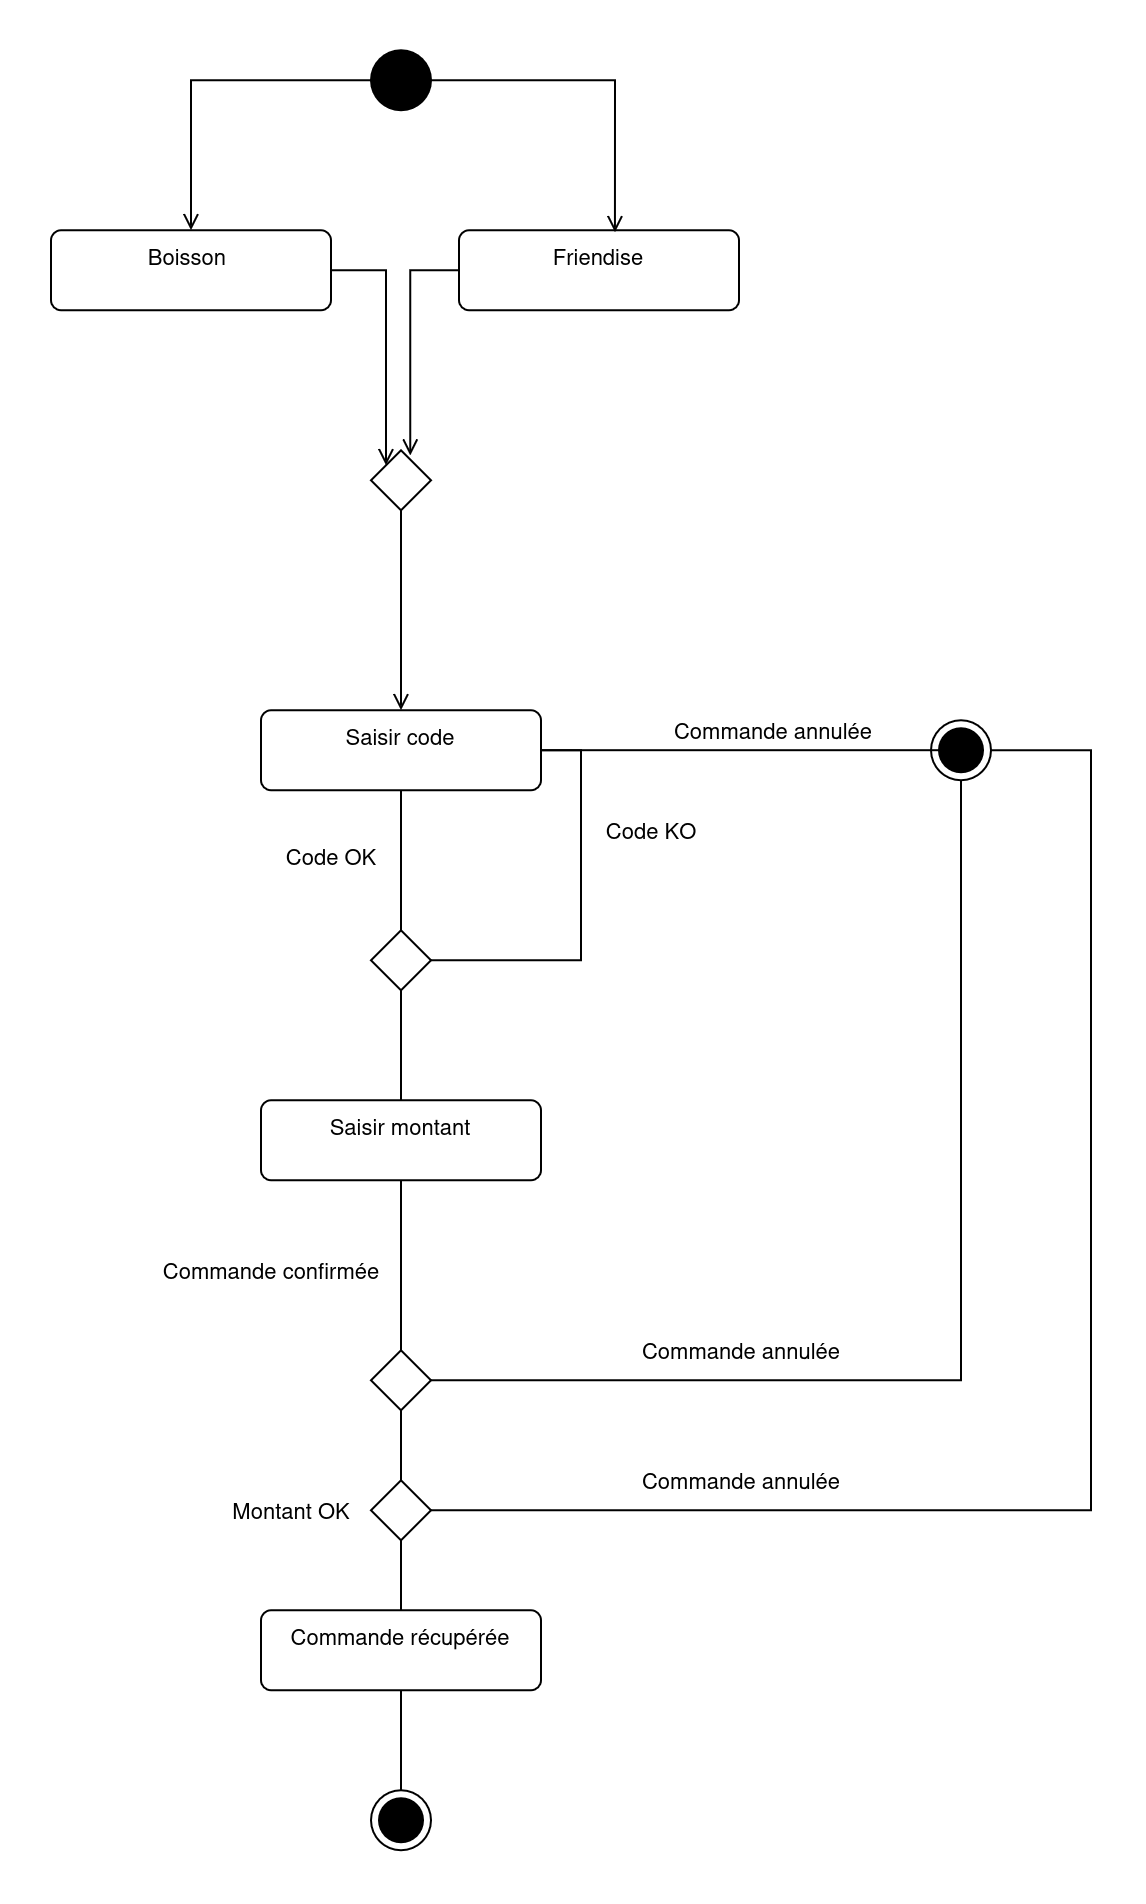

The diagram above was exported from draw.io. Its source (the exported page's mxGraphModel, read from the mxfile embedded in the PNG):
<mxGraphModel dx="1123" dy="663" grid="1" gridSize="10" guides="1" tooltips="1" connect="1" arrows="1" fold="1" page="1" pageScale="1" pageWidth="827" pageHeight="1169" math="0" shadow="0">
  <root>
    <mxCell id="0" />
    <mxCell id="1" parent="0" />
    <mxCell id="vqbtTeRjvjbF_rjSzU8D-6" edge="1" parent="1" source="ULz14mNomazuk8wjrrNb-1" style="edgeStyle=orthogonalEdgeStyle;shape=connector;rounded=0;orthogonalLoop=1;jettySize=auto;html=1;entryX=0.5;entryY=0;entryDx=0;entryDy=0;strokeColor=default;align=center;verticalAlign=middle;fontFamily=Helvetica;fontSize=11;fontColor=default;labelBackgroundColor=default;endArrow=open;endFill=0;startArrow=none;startFill=0;" target="vqbtTeRjvjbF_rjSzU8D-5">
      <mxGeometry relative="1" as="geometry" />
    </mxCell>
    <mxCell id="ULz14mNomazuk8wjrrNb-1" parent="1" style="ellipse;fillColor=strokeColor;html=1;fontFamily=Helvetica;fontSize=11;fontColor=default;labelBackgroundColor=default;" value="" vertex="1">
      <mxGeometry height="30" width="30" x="370" y="60" as="geometry" />
    </mxCell>
    <mxCell id="vqbtTeRjvjbF_rjSzU8D-14" edge="1" parent="1" source="vqbtTeRjvjbF_rjSzU8D-3" style="edgeStyle=orthogonalEdgeStyle;shape=connector;rounded=0;orthogonalLoop=1;jettySize=auto;html=1;strokeColor=default;align=center;verticalAlign=middle;fontFamily=Helvetica;fontSize=11;fontColor=default;labelBackgroundColor=default;endArrow=none;endFill=0;">
      <mxGeometry relative="1" as="geometry">
        <mxPoint x="385" y="510" as="targetPoint" />
      </mxGeometry>
    </mxCell>
    <mxCell id="vqbtTeRjvjbF_rjSzU8D-16" connectable="0" parent="vqbtTeRjvjbF_rjSzU8D-14" style="edgeLabel;html=1;align=center;verticalAlign=middle;resizable=0;points=[];fontFamily=Helvetica;fontSize=11;fontColor=default;labelBackgroundColor=default;" value="Code OK" vertex="1">
      <mxGeometry relative="1" x="-0.1792" y="-2" as="geometry">
        <mxPoint x="-33" as="offset" />
      </mxGeometry>
    </mxCell>
    <mxCell id="9gkHElEiROlrJamCvjCO-1" edge="1" parent="1" source="vqbtTeRjvjbF_rjSzU8D-3" style="edgeStyle=orthogonalEdgeStyle;shape=connector;rounded=0;orthogonalLoop=1;jettySize=auto;html=1;strokeColor=default;align=center;verticalAlign=middle;fontFamily=Helvetica;fontSize=11;fontColor=default;labelBackgroundColor=default;endArrow=none;endFill=0;">
      <mxGeometry relative="1" as="geometry">
        <mxPoint x="660" y="410" as="targetPoint" />
      </mxGeometry>
    </mxCell>
    <mxCell id="9gkHElEiROlrJamCvjCO-3" connectable="0" parent="9gkHElEiROlrJamCvjCO-1" style="edgeLabel;html=1;align=center;verticalAlign=middle;resizable=0;points=[];fontFamily=Helvetica;fontSize=11;fontColor=default;labelBackgroundColor=default;" value="Commande annulée" vertex="1">
      <mxGeometry relative="1" x="-0.2813" y="1" as="geometry">
        <mxPoint x="42" y="-9" as="offset" />
      </mxGeometry>
    </mxCell>
    <mxCell id="vqbtTeRjvjbF_rjSzU8D-3" parent="1" style="html=1;align=center;verticalAlign=top;rounded=1;absoluteArcSize=1;arcSize=10;dashed=0;whiteSpace=wrap;fontFamily=Helvetica;fontSize=11;fontColor=default;labelBackgroundColor=default;" value="Saisir code" vertex="1">
      <mxGeometry height="40" width="140" x="315" y="390" as="geometry" />
    </mxCell>
    <mxCell id="vqbtTeRjvjbF_rjSzU8D-5" parent="1" style="html=1;align=center;verticalAlign=top;rounded=1;absoluteArcSize=1;arcSize=10;dashed=0;whiteSpace=wrap;fontFamily=Helvetica;fontSize=11;fontColor=default;labelBackgroundColor=default;" value="Boisson&amp;nbsp;" vertex="1">
      <mxGeometry height="40" width="140" x="210" y="150" as="geometry" />
    </mxCell>
    <mxCell id="vqbtTeRjvjbF_rjSzU8D-7" parent="1" style="html=1;align=center;verticalAlign=top;rounded=1;absoluteArcSize=1;arcSize=10;dashed=0;whiteSpace=wrap;fontFamily=Helvetica;fontSize=11;fontColor=default;labelBackgroundColor=default;" value="Friendise" vertex="1">
      <mxGeometry height="40" width="140" x="414" y="150" as="geometry" />
    </mxCell>
    <mxCell id="vqbtTeRjvjbF_rjSzU8D-8" edge="1" parent="1" source="ULz14mNomazuk8wjrrNb-1" style="edgeStyle=orthogonalEdgeStyle;shape=connector;rounded=0;orthogonalLoop=1;jettySize=auto;html=1;entryX=0.557;entryY=0.025;entryDx=0;entryDy=0;entryPerimeter=0;strokeColor=default;align=center;verticalAlign=middle;fontFamily=Helvetica;fontSize=11;fontColor=default;labelBackgroundColor=default;endArrow=open;endFill=0;" target="vqbtTeRjvjbF_rjSzU8D-7">
      <mxGeometry relative="1" as="geometry" />
    </mxCell>
    <mxCell id="vqbtTeRjvjbF_rjSzU8D-13" edge="1" parent="1" source="vqbtTeRjvjbF_rjSzU8D-10" style="edgeStyle=orthogonalEdgeStyle;shape=connector;rounded=0;orthogonalLoop=1;jettySize=auto;html=1;entryX=0.5;entryY=0;entryDx=0;entryDy=0;strokeColor=default;align=center;verticalAlign=middle;fontFamily=Helvetica;fontSize=11;fontColor=default;labelBackgroundColor=default;endArrow=open;endFill=0;" target="vqbtTeRjvjbF_rjSzU8D-3">
      <mxGeometry relative="1" as="geometry" />
    </mxCell>
    <mxCell id="vqbtTeRjvjbF_rjSzU8D-10" parent="1" style="rhombus;fontFamily=Helvetica;fontSize=11;fontColor=default;labelBackgroundColor=default;" value="" vertex="1">
      <mxGeometry height="30" width="30" x="370" y="260" as="geometry" />
    </mxCell>
    <mxCell id="vqbtTeRjvjbF_rjSzU8D-11" edge="1" parent="1" source="vqbtTeRjvjbF_rjSzU8D-7" style="edgeStyle=orthogonalEdgeStyle;shape=connector;rounded=0;orthogonalLoop=1;jettySize=auto;html=1;entryX=0.656;entryY=0.089;entryDx=0;entryDy=0;entryPerimeter=0;strokeColor=default;align=center;verticalAlign=middle;fontFamily=Helvetica;fontSize=11;fontColor=default;labelBackgroundColor=default;endArrow=open;endFill=0;" target="vqbtTeRjvjbF_rjSzU8D-10">
      <mxGeometry relative="1" as="geometry" />
    </mxCell>
    <mxCell id="vqbtTeRjvjbF_rjSzU8D-12" edge="1" parent="1" source="vqbtTeRjvjbF_rjSzU8D-5" style="edgeStyle=orthogonalEdgeStyle;shape=connector;rounded=0;orthogonalLoop=1;jettySize=auto;html=1;entryX=0;entryY=0;entryDx=0;entryDy=0;strokeColor=default;align=center;verticalAlign=middle;fontFamily=Helvetica;fontSize=11;fontColor=default;labelBackgroundColor=default;endArrow=open;endFill=0;" target="vqbtTeRjvjbF_rjSzU8D-10">
      <mxGeometry relative="1" as="geometry" />
    </mxCell>
    <mxCell id="vqbtTeRjvjbF_rjSzU8D-17" edge="1" parent="1" source="vqbtTeRjvjbF_rjSzU8D-15" style="edgeStyle=orthogonalEdgeStyle;shape=connector;rounded=0;orthogonalLoop=1;jettySize=auto;html=1;entryX=1;entryY=0.5;entryDx=0;entryDy=0;strokeColor=default;align=center;verticalAlign=middle;fontFamily=Helvetica;fontSize=11;fontColor=default;labelBackgroundColor=default;endArrow=none;endFill=0;exitX=1;exitY=0.5;exitDx=0;exitDy=0;" target="vqbtTeRjvjbF_rjSzU8D-3">
      <mxGeometry relative="1" as="geometry">
        <Array as="points">
          <mxPoint x="475" y="515" />
          <mxPoint x="475" y="410" />
        </Array>
      </mxGeometry>
    </mxCell>
    <mxCell id="vqbtTeRjvjbF_rjSzU8D-18" connectable="0" parent="vqbtTeRjvjbF_rjSzU8D-17" style="edgeLabel;html=1;align=center;verticalAlign=middle;resizable=0;points=[];fontFamily=Helvetica;fontSize=11;fontColor=default;labelBackgroundColor=default;" value="Code KO" vertex="1">
      <mxGeometry relative="1" x="0.355" y="-1" as="geometry">
        <mxPoint x="34" y="-4" as="offset" />
      </mxGeometry>
    </mxCell>
    <mxCell id="vqbtTeRjvjbF_rjSzU8D-19" edge="1" parent="1" source="vqbtTeRjvjbF_rjSzU8D-15" style="edgeStyle=orthogonalEdgeStyle;shape=connector;rounded=0;orthogonalLoop=1;jettySize=auto;html=1;strokeColor=default;align=center;verticalAlign=middle;fontFamily=Helvetica;fontSize=11;fontColor=default;labelBackgroundColor=default;endArrow=none;endFill=0;">
      <mxGeometry relative="1" as="geometry">
        <mxPoint x="385" y="590" as="targetPoint" />
      </mxGeometry>
    </mxCell>
    <mxCell id="vqbtTeRjvjbF_rjSzU8D-15" parent="1" style="rhombus;fontFamily=Helvetica;fontSize=11;fontColor=default;labelBackgroundColor=default;" value="" vertex="1">
      <mxGeometry height="30" width="30" x="370" y="500" as="geometry" />
    </mxCell>
    <mxCell id="9gkHElEiROlrJamCvjCO-5" edge="1" parent="1" source="vqbtTeRjvjbF_rjSzU8D-21" style="edgeStyle=orthogonalEdgeStyle;shape=connector;rounded=0;orthogonalLoop=1;jettySize=auto;html=1;strokeColor=default;align=center;verticalAlign=middle;fontFamily=Helvetica;fontSize=11;fontColor=default;labelBackgroundColor=default;endArrow=none;endFill=0;">
      <mxGeometry relative="1" as="geometry">
        <mxPoint x="385" y="720" as="targetPoint" />
      </mxGeometry>
    </mxCell>
    <mxCell id="cLFy-33U_LG6m60Vdtvb-2" connectable="0" parent="9gkHElEiROlrJamCvjCO-5" style="edgeLabel;html=1;align=center;verticalAlign=middle;resizable=0;points=[];fontFamily=Helvetica;fontSize=11;fontColor=default;labelBackgroundColor=default;" value="Commande confirmée" vertex="1">
      <mxGeometry relative="1" x="-0.2331" as="geometry">
        <mxPoint x="-65" y="8" as="offset" />
      </mxGeometry>
    </mxCell>
    <mxCell id="cLFy-33U_LG6m60Vdtvb-5" connectable="0" parent="9gkHElEiROlrJamCvjCO-5" style="edgeLabel;html=1;align=center;verticalAlign=middle;resizable=0;points=[];fontFamily=Helvetica;fontSize=11;fontColor=default;labelBackgroundColor=default;" value="Montant OK" vertex="1">
      <mxGeometry relative="1" x="-0.2331" as="geometry">
        <mxPoint x="-55" y="128" as="offset" />
      </mxGeometry>
    </mxCell>
    <mxCell id="vqbtTeRjvjbF_rjSzU8D-21" parent="1" style="html=1;align=center;verticalAlign=top;rounded=1;absoluteArcSize=1;arcSize=10;dashed=0;whiteSpace=wrap;fontFamily=Helvetica;fontSize=11;fontColor=default;labelBackgroundColor=default;" value="Saisir montant" vertex="1">
      <mxGeometry height="40" width="140" x="315" y="585" as="geometry" />
    </mxCell>
    <mxCell id="9gkHElEiROlrJamCvjCO-2" parent="1" style="ellipse;html=1;shape=endState;fillColor=strokeColor;fontFamily=Helvetica;fontSize=11;fontColor=default;labelBackgroundColor=default;" value="" vertex="1">
      <mxGeometry height="30" width="30" x="650" y="395" as="geometry" />
    </mxCell>
    <mxCell id="cLFy-33U_LG6m60Vdtvb-3" edge="1" parent="1" source="cLFy-33U_LG6m60Vdtvb-1" style="edgeStyle=orthogonalEdgeStyle;shape=connector;rounded=0;orthogonalLoop=1;jettySize=auto;html=1;entryX=0.5;entryY=1;entryDx=0;entryDy=0;strokeColor=default;align=center;verticalAlign=middle;fontFamily=Helvetica;fontSize=11;fontColor=default;labelBackgroundColor=default;endArrow=none;endFill=0;" target="9gkHElEiROlrJamCvjCO-2">
      <mxGeometry relative="1" as="geometry" />
    </mxCell>
    <mxCell id="cLFy-33U_LG6m60Vdtvb-4" connectable="0" parent="cLFy-33U_LG6m60Vdtvb-3" style="edgeLabel;html=1;align=center;verticalAlign=middle;resizable=0;points=[];fontFamily=Helvetica;fontSize=11;fontColor=default;labelBackgroundColor=default;" value="Commande annulée" vertex="1">
      <mxGeometry relative="1" x="-0.4791" y="2" as="geometry">
        <mxPoint x="7" y="-13" as="offset" />
      </mxGeometry>
    </mxCell>
    <mxCell id="cLFy-33U_LG6m60Vdtvb-12" connectable="0" parent="cLFy-33U_LG6m60Vdtvb-3" style="edgeLabel;html=1;align=center;verticalAlign=middle;resizable=0;points=[];fontFamily=Helvetica;fontSize=11;fontColor=default;labelBackgroundColor=default;" value="Commande annulée" vertex="1">
      <mxGeometry relative="1" x="-0.4791" y="2" as="geometry">
        <mxPoint x="7" y="52" as="offset" />
      </mxGeometry>
    </mxCell>
    <mxCell id="cLFy-33U_LG6m60Vdtvb-6" edge="1" parent="1" source="cLFy-33U_LG6m60Vdtvb-1" style="edgeStyle=orthogonalEdgeStyle;shape=connector;rounded=0;orthogonalLoop=1;jettySize=auto;html=1;strokeColor=default;align=center;verticalAlign=middle;fontFamily=Helvetica;fontSize=11;fontColor=default;labelBackgroundColor=default;endArrow=none;endFill=0;">
      <mxGeometry relative="1" as="geometry">
        <mxPoint x="385" y="850" as="targetPoint" />
      </mxGeometry>
    </mxCell>
    <mxCell id="cLFy-33U_LG6m60Vdtvb-1" parent="1" style="rhombus;fontFamily=Helvetica;fontSize=11;fontColor=default;labelBackgroundColor=default;" value="" vertex="1">
      <mxGeometry height="30" width="30" x="370" y="710" as="geometry" />
    </mxCell>
    <mxCell id="cLFy-33U_LG6m60Vdtvb-8" edge="1" parent="1" source="cLFy-33U_LG6m60Vdtvb-7" style="edgeStyle=orthogonalEdgeStyle;shape=connector;rounded=0;orthogonalLoop=1;jettySize=auto;html=1;strokeColor=default;align=center;verticalAlign=middle;fontFamily=Helvetica;fontSize=11;fontColor=default;labelBackgroundColor=default;endArrow=none;endFill=0;" target="cLFy-33U_LG6m60Vdtvb-9">
      <mxGeometry relative="1" as="geometry">
        <mxPoint x="380" y="930" as="targetPoint" />
      </mxGeometry>
    </mxCell>
    <mxCell id="cLFy-33U_LG6m60Vdtvb-7" parent="1" style="html=1;align=center;verticalAlign=top;rounded=1;absoluteArcSize=1;arcSize=10;dashed=0;whiteSpace=wrap;fontFamily=Helvetica;fontSize=11;fontColor=default;labelBackgroundColor=default;" value="Commande récupérée" vertex="1">
      <mxGeometry height="40" width="140" x="315" y="840" as="geometry" />
    </mxCell>
    <mxCell id="cLFy-33U_LG6m60Vdtvb-9" parent="1" style="ellipse;html=1;shape=endState;fillColor=strokeColor;fontFamily=Helvetica;fontSize=11;fontColor=default;labelBackgroundColor=default;" value="" vertex="1">
      <mxGeometry height="30" width="30" x="370" y="930" as="geometry" />
    </mxCell>
    <mxCell id="cLFy-33U_LG6m60Vdtvb-11" edge="1" parent="1" source="cLFy-33U_LG6m60Vdtvb-10" style="edgeStyle=orthogonalEdgeStyle;shape=connector;rounded=0;orthogonalLoop=1;jettySize=auto;html=1;entryX=1;entryY=0.5;entryDx=0;entryDy=0;strokeColor=default;align=center;verticalAlign=middle;fontFamily=Helvetica;fontSize=11;fontColor=default;labelBackgroundColor=default;endArrow=none;endFill=0;" target="9gkHElEiROlrJamCvjCO-2">
      <mxGeometry relative="1" as="geometry">
        <Array as="points">
          <mxPoint x="730" y="790" />
          <mxPoint x="730" y="410" />
        </Array>
      </mxGeometry>
    </mxCell>
    <mxCell id="cLFy-33U_LG6m60Vdtvb-10" parent="1" style="rhombus;fontFamily=Helvetica;fontSize=11;fontColor=default;labelBackgroundColor=default;" value="" vertex="1">
      <mxGeometry height="30" width="30" x="370" y="775" as="geometry" />
    </mxCell>
  </root>
</mxGraphModel>